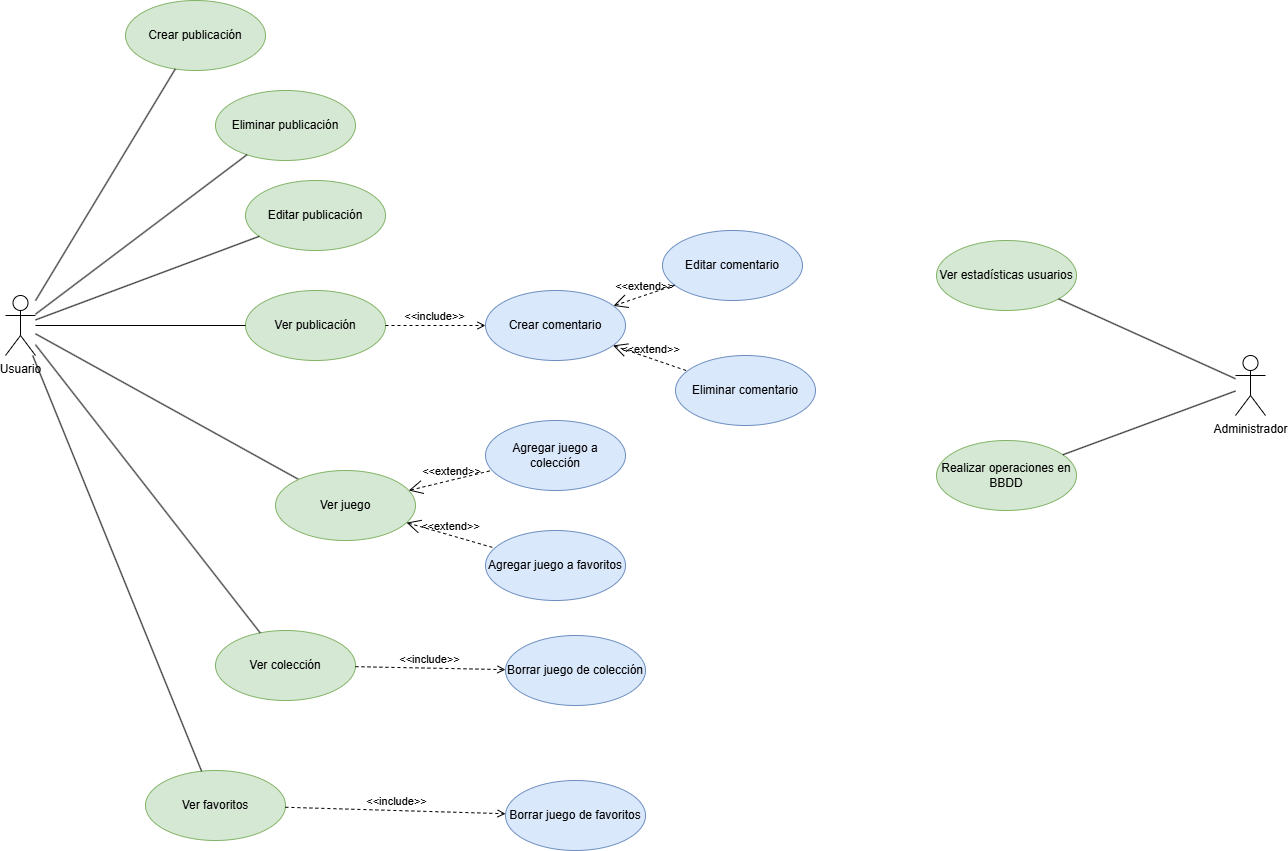

The diagram above was exported from draw.io. Its source (the exported page's mxGraphModel, read from the mxfile embedded in the PNG):
<mxGraphModel dx="1909" dy="2214" grid="1" gridSize="10" guides="1" tooltips="1" connect="1" arrows="1" fold="1" page="1" pageScale="1" pageWidth="827" pageHeight="1169" background="#ffffff" math="0" shadow="0">
  <root>
    <mxCell id="0" />
    <mxCell id="1" parent="0" />
    <mxCell id="uYR8_EK1GiF7ZDDjwCfV-1" value="Usuario" style="shape=umlActor;html=1;verticalLabelPosition=bottom;verticalAlign=top;align=center;" vertex="1" parent="1">
      <mxGeometry x="170" y="175" width="30" height="60" as="geometry" />
    </mxCell>
    <mxCell id="uYR8_EK1GiF7ZDDjwCfV-2" value="Administrador" style="shape=umlActor;html=1;verticalLabelPosition=bottom;verticalAlign=top;align=center;" vertex="1" parent="1">
      <mxGeometry x="1400" y="235" width="30" height="60" as="geometry" />
    </mxCell>
    <mxCell id="uYR8_EK1GiF7ZDDjwCfV-4" value="Crear publicación" style="ellipse;whiteSpace=wrap;html=1;fillColor=#d5e8d4;strokeColor=#82b366;" vertex="1" parent="1">
      <mxGeometry x="290" y="-120" width="140" height="70" as="geometry" />
    </mxCell>
    <mxCell id="uYR8_EK1GiF7ZDDjwCfV-5" value="Eliminar publicación" style="ellipse;whiteSpace=wrap;html=1;fillColor=#d5e8d4;strokeColor=#82b366;" vertex="1" parent="1">
      <mxGeometry x="380" y="-30" width="140" height="70" as="geometry" />
    </mxCell>
    <mxCell id="uYR8_EK1GiF7ZDDjwCfV-6" value="Editar publicación" style="ellipse;whiteSpace=wrap;html=1;fillColor=#d5e8d4;strokeColor=#82b366;" vertex="1" parent="1">
      <mxGeometry x="410" y="60" width="140" height="70" as="geometry" />
    </mxCell>
    <mxCell id="uYR8_EK1GiF7ZDDjwCfV-7" value="Ver publicación" style="ellipse;whiteSpace=wrap;html=1;fillColor=#d5e8d4;strokeColor=#82b366;" vertex="1" parent="1">
      <mxGeometry x="410" y="170" width="140" height="70" as="geometry" />
    </mxCell>
    <mxCell id="uYR8_EK1GiF7ZDDjwCfV-8" value="Agregar juego a colección" style="ellipse;whiteSpace=wrap;html=1;fillColor=#dae8fc;strokeColor=#6c8ebf;" vertex="1" parent="1">
      <mxGeometry x="650" y="300" width="140" height="70" as="geometry" />
    </mxCell>
    <mxCell id="uYR8_EK1GiF7ZDDjwCfV-9" value="Borrar juego de colección" style="ellipse;whiteSpace=wrap;html=1;fillColor=#dae8fc;strokeColor=#6c8ebf;" vertex="1" parent="1">
      <mxGeometry x="670" y="515" width="140" height="70" as="geometry" />
    </mxCell>
    <mxCell id="uYR8_EK1GiF7ZDDjwCfV-10" value="Agregar juego a favoritos" style="ellipse;whiteSpace=wrap;html=1;fillColor=#dae8fc;strokeColor=#6c8ebf;" vertex="1" parent="1">
      <mxGeometry x="650" y="410" width="140" height="70" as="geometry" />
    </mxCell>
    <mxCell id="uYR8_EK1GiF7ZDDjwCfV-11" value="Borrar juego de favoritos" style="ellipse;whiteSpace=wrap;html=1;fillColor=#dae8fc;strokeColor=#6c8ebf;" vertex="1" parent="1">
      <mxGeometry x="670" y="660" width="140" height="70" as="geometry" />
    </mxCell>
    <mxCell id="uYR8_EK1GiF7ZDDjwCfV-14" value="Crear comentario" style="ellipse;whiteSpace=wrap;html=1;fillColor=#dae8fc;strokeColor=#6c8ebf;" vertex="1" parent="1">
      <mxGeometry x="650" y="170" width="140" height="70" as="geometry" />
    </mxCell>
    <mxCell id="uYR8_EK1GiF7ZDDjwCfV-15" value="Eliminar comentario" style="ellipse;whiteSpace=wrap;html=1;fillColor=#dae8fc;strokeColor=#6c8ebf;" vertex="1" parent="1">
      <mxGeometry x="840" y="235" width="140" height="70" as="geometry" />
    </mxCell>
    <mxCell id="uYR8_EK1GiF7ZDDjwCfV-16" value="Editar comentario" style="ellipse;whiteSpace=wrap;html=1;fillColor=#dae8fc;strokeColor=#6c8ebf;" vertex="1" parent="1">
      <mxGeometry x="827" y="110" width="140" height="70" as="geometry" />
    </mxCell>
    <mxCell id="uYR8_EK1GiF7ZDDjwCfV-17" value="" style="edgeStyle=none;html=1;endArrow=none;verticalAlign=bottom;rounded=0;" edge="1" parent="1" source="uYR8_EK1GiF7ZDDjwCfV-1" target="uYR8_EK1GiF7ZDDjwCfV-7">
      <mxGeometry width="160" relative="1" as="geometry">
        <mxPoint x="560" y="100" as="sourcePoint" />
        <mxPoint x="720" y="100" as="targetPoint" />
      </mxGeometry>
    </mxCell>
    <mxCell id="uYR8_EK1GiF7ZDDjwCfV-20" value="&amp;lt;&amp;lt;extend&amp;gt;&amp;gt;" style="edgeStyle=none;html=1;startArrow=open;endArrow=none;startSize=12;verticalAlign=bottom;dashed=1;labelBackgroundColor=none;rounded=0;" edge="1" parent="1" source="uYR8_EK1GiF7ZDDjwCfV-14" target="uYR8_EK1GiF7ZDDjwCfV-16">
      <mxGeometry width="160" relative="1" as="geometry">
        <mxPoint x="560" y="300" as="sourcePoint" />
        <mxPoint x="720" y="300" as="targetPoint" />
      </mxGeometry>
    </mxCell>
    <mxCell id="uYR8_EK1GiF7ZDDjwCfV-21" value="&amp;lt;&amp;lt;extend&amp;gt;&amp;gt;" style="edgeStyle=none;html=1;startArrow=open;endArrow=none;startSize=12;verticalAlign=bottom;dashed=1;labelBackgroundColor=none;rounded=0;" edge="1" parent="1" source="uYR8_EK1GiF7ZDDjwCfV-14" target="uYR8_EK1GiF7ZDDjwCfV-15">
      <mxGeometry width="160" relative="1" as="geometry">
        <mxPoint x="560" y="300" as="sourcePoint" />
        <mxPoint x="720" y="300" as="targetPoint" />
      </mxGeometry>
    </mxCell>
    <mxCell id="uYR8_EK1GiF7ZDDjwCfV-22" value="&amp;lt;&amp;lt;include&amp;gt;&amp;gt;" style="edgeStyle=none;html=1;endArrow=open;verticalAlign=bottom;dashed=1;labelBackgroundColor=none;rounded=0;" edge="1" parent="1" source="uYR8_EK1GiF7ZDDjwCfV-7" target="uYR8_EK1GiF7ZDDjwCfV-14">
      <mxGeometry width="160" relative="1" as="geometry">
        <mxPoint x="560" y="200" as="sourcePoint" />
        <mxPoint x="720" y="200" as="targetPoint" />
      </mxGeometry>
    </mxCell>
    <mxCell id="uYR8_EK1GiF7ZDDjwCfV-23" value="Ver estadísticas usuarios" style="ellipse;whiteSpace=wrap;html=1;fillColor=#d5e8d4;strokeColor=#82b366;" vertex="1" parent="1">
      <mxGeometry x="1101" y="120" width="140" height="70" as="geometry" />
    </mxCell>
    <mxCell id="uYR8_EK1GiF7ZDDjwCfV-25" value="" style="edgeStyle=none;html=1;endArrow=none;verticalAlign=bottom;rounded=0;" edge="1" parent="1" source="uYR8_EK1GiF7ZDDjwCfV-23" target="uYR8_EK1GiF7ZDDjwCfV-2">
      <mxGeometry width="160" relative="1" as="geometry">
        <mxPoint x="1139" y="152" as="sourcePoint" />
        <mxPoint x="1320" y="170" as="targetPoint" />
      </mxGeometry>
    </mxCell>
    <mxCell id="uYR8_EK1GiF7ZDDjwCfV-26" value="Realizar operaciones en BBDD" style="ellipse;whiteSpace=wrap;html=1;fillColor=#d5e8d4;strokeColor=#82b366;" vertex="1" parent="1">
      <mxGeometry x="1101" y="320" width="140" height="70" as="geometry" />
    </mxCell>
    <mxCell id="uYR8_EK1GiF7ZDDjwCfV-27" value="" style="edgeStyle=none;html=1;endArrow=none;verticalAlign=bottom;rounded=0;" edge="1" parent="1" source="uYR8_EK1GiF7ZDDjwCfV-26" target="uYR8_EK1GiF7ZDDjwCfV-2">
      <mxGeometry width="160" relative="1" as="geometry">
        <mxPoint x="1180" y="200" as="sourcePoint" />
        <mxPoint x="1340" y="200" as="targetPoint" />
      </mxGeometry>
    </mxCell>
    <mxCell id="uYR8_EK1GiF7ZDDjwCfV-29" value="" style="edgeStyle=none;html=1;endArrow=none;verticalAlign=bottom;rounded=0;" edge="1" parent="1" source="uYR8_EK1GiF7ZDDjwCfV-1" target="uYR8_EK1GiF7ZDDjwCfV-4">
      <mxGeometry width="160" relative="1" as="geometry">
        <mxPoint x="210" y="215" as="sourcePoint" />
        <mxPoint x="330" y="80" as="targetPoint" />
      </mxGeometry>
    </mxCell>
    <mxCell id="uYR8_EK1GiF7ZDDjwCfV-30" value="" style="edgeStyle=none;html=1;endArrow=none;verticalAlign=bottom;rounded=0;" edge="1" parent="1" source="uYR8_EK1GiF7ZDDjwCfV-1" target="uYR8_EK1GiF7ZDDjwCfV-5">
      <mxGeometry width="160" relative="1" as="geometry">
        <mxPoint x="210" y="215" as="sourcePoint" />
        <mxPoint x="410" y="215" as="targetPoint" />
      </mxGeometry>
    </mxCell>
    <mxCell id="uYR8_EK1GiF7ZDDjwCfV-31" value="" style="edgeStyle=none;html=1;endArrow=none;verticalAlign=bottom;rounded=0;" edge="1" parent="1" source="uYR8_EK1GiF7ZDDjwCfV-1" target="uYR8_EK1GiF7ZDDjwCfV-6">
      <mxGeometry width="160" relative="1" as="geometry">
        <mxPoint x="210" y="215" as="sourcePoint" />
        <mxPoint x="410" y="215" as="targetPoint" />
      </mxGeometry>
    </mxCell>
    <mxCell id="uYR8_EK1GiF7ZDDjwCfV-32" value="" style="edgeStyle=none;html=1;endArrow=none;verticalAlign=bottom;rounded=0;" edge="1" parent="1" source="uYR8_EK1GiF7ZDDjwCfV-1" target="uYR8_EK1GiF7ZDDjwCfV-34">
      <mxGeometry width="160" relative="1" as="geometry">
        <mxPoint x="210" y="215" as="sourcePoint" />
        <mxPoint x="360" y="280" as="targetPoint" />
      </mxGeometry>
    </mxCell>
    <mxCell id="uYR8_EK1GiF7ZDDjwCfV-34" value="Ver juego" style="ellipse;whiteSpace=wrap;html=1;fillColor=#d5e8d4;strokeColor=#82b366;" vertex="1" parent="1">
      <mxGeometry x="440" y="350" width="140" height="70" as="geometry" />
    </mxCell>
    <mxCell id="uYR8_EK1GiF7ZDDjwCfV-35" value="Ver colección" style="ellipse;whiteSpace=wrap;html=1;fillColor=#d5e8d4;strokeColor=#82b366;" vertex="1" parent="1">
      <mxGeometry x="380" y="510" width="140" height="70" as="geometry" />
    </mxCell>
    <mxCell id="uYR8_EK1GiF7ZDDjwCfV-36" value="Ver favoritos" style="ellipse;whiteSpace=wrap;html=1;fillColor=#d5e8d4;strokeColor=#82b366;" vertex="1" parent="1">
      <mxGeometry x="310" y="650" width="140" height="70" as="geometry" />
    </mxCell>
    <mxCell id="uYR8_EK1GiF7ZDDjwCfV-37" value="" style="edgeStyle=none;html=1;endArrow=none;verticalAlign=bottom;rounded=0;" edge="1" parent="1" source="uYR8_EK1GiF7ZDDjwCfV-1" target="uYR8_EK1GiF7ZDDjwCfV-35">
      <mxGeometry width="160" relative="1" as="geometry">
        <mxPoint x="210" y="220" as="sourcePoint" />
        <mxPoint x="413" y="294" as="targetPoint" />
      </mxGeometry>
    </mxCell>
    <mxCell id="uYR8_EK1GiF7ZDDjwCfV-38" value="" style="edgeStyle=none;html=1;endArrow=none;verticalAlign=bottom;rounded=0;" edge="1" parent="1" source="uYR8_EK1GiF7ZDDjwCfV-1" target="uYR8_EK1GiF7ZDDjwCfV-36">
      <mxGeometry width="160" relative="1" as="geometry">
        <mxPoint x="220" y="230" as="sourcePoint" />
        <mxPoint x="423" y="304" as="targetPoint" />
      </mxGeometry>
    </mxCell>
    <mxCell id="uYR8_EK1GiF7ZDDjwCfV-42" value="&amp;lt;&amp;lt;extend&amp;gt;&amp;gt;" style="edgeStyle=none;html=1;startArrow=open;endArrow=none;startSize=12;verticalAlign=bottom;dashed=1;labelBackgroundColor=none;rounded=0;" edge="1" parent="1" source="uYR8_EK1GiF7ZDDjwCfV-34" target="uYR8_EK1GiF7ZDDjwCfV-8">
      <mxGeometry width="160" relative="1" as="geometry">
        <mxPoint x="510" y="400" as="sourcePoint" />
        <mxPoint x="670" y="400" as="targetPoint" />
      </mxGeometry>
    </mxCell>
    <mxCell id="uYR8_EK1GiF7ZDDjwCfV-43" value="&amp;lt;&amp;lt;extend&amp;gt;&amp;gt;" style="edgeStyle=none;html=1;startArrow=open;endArrow=none;startSize=12;verticalAlign=bottom;dashed=1;labelBackgroundColor=none;rounded=0;" edge="1" parent="1" source="uYR8_EK1GiF7ZDDjwCfV-34" target="uYR8_EK1GiF7ZDDjwCfV-10">
      <mxGeometry width="160" relative="1" as="geometry">
        <mxPoint x="510" y="400" as="sourcePoint" />
        <mxPoint x="670" y="400" as="targetPoint" />
      </mxGeometry>
    </mxCell>
    <mxCell id="uYR8_EK1GiF7ZDDjwCfV-44" value="&amp;lt;&amp;lt;include&amp;gt;&amp;gt;" style="edgeStyle=none;html=1;endArrow=open;verticalAlign=bottom;dashed=1;labelBackgroundColor=none;rounded=0;" edge="1" parent="1" source="uYR8_EK1GiF7ZDDjwCfV-35" target="uYR8_EK1GiF7ZDDjwCfV-9">
      <mxGeometry width="160" relative="1" as="geometry">
        <mxPoint x="510" y="400" as="sourcePoint" />
        <mxPoint x="670" y="400" as="targetPoint" />
      </mxGeometry>
    </mxCell>
    <mxCell id="uYR8_EK1GiF7ZDDjwCfV-45" value="&amp;lt;&amp;lt;include&amp;gt;&amp;gt;" style="edgeStyle=none;html=1;endArrow=open;verticalAlign=bottom;dashed=1;labelBackgroundColor=none;rounded=0;" edge="1" parent="1" source="uYR8_EK1GiF7ZDDjwCfV-36" target="uYR8_EK1GiF7ZDDjwCfV-11">
      <mxGeometry width="160" relative="1" as="geometry">
        <mxPoint x="510" y="400" as="sourcePoint" />
        <mxPoint x="670" y="400" as="targetPoint" />
      </mxGeometry>
    </mxCell>
  </root>
</mxGraphModel>